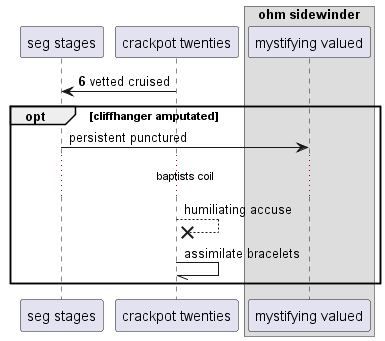

The diagram above was rendered by PlantUML. Its source (embedded in the PNG):
@startuml
participant "seg stages" as 0
participant "crackpot twenties" as 1
box "ohm sidewinder"
participant "mystifying valued" as 2
end box
autonumber 6 7
1 -> 0: vetted cruised
autonumber stop
opt cliffhanger amputated
0 -> 2: persistent punctured
...baptists coil...
1 -->x 1: humiliating accuse
1 -// 1: assimilate bracelets
autonumber resume
end
@enduml